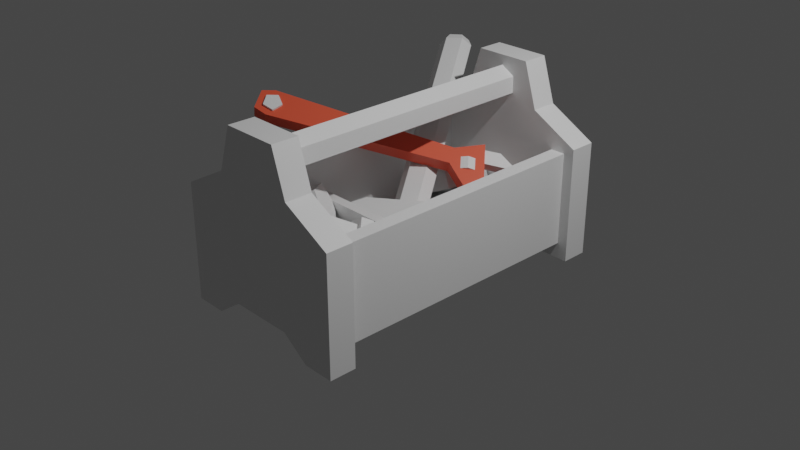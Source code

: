 # Source: tools_element.blend  (saved by Blender 2.92.15; exported with 4.5.12 LTS)
import bpy
from mathutils import Matrix  # noqa: F401  (used for matrix-valued properties, if any)

bpy.ops.wm.read_factory_settings(use_empty=True)
scene = bpy.context.scene
scene.name = 'Scene'

# ---- collections
col_collection = bpy.data.collections.new('Collection'); scene.collection.children.link(col_collection)

# ---- materials (node trees are filled in below, after node groups)
mat_box_wood = bpy.data.materials.new('box_wood')
mat_box_wood.use_transparent_shadow = False
mat_wrench = bpy.data.materials.new('wrench')
mat_wrench.use_transparent_shadow = False
mat_hammer_metal = bpy.data.materials.new('hammer_metal')
mat_hammer_metal.use_transparent_shadow = False
mat_screws = bpy.data.materials.new('screws')
mat_screws.use_transparent_shadow = False
mat_hammer_wood = bpy.data.materials.new('Hammer_wood')
mat_hammer_wood.use_transparent_shadow = False

# ---- material node trees
mat_box_wood.use_nodes = True; mat_box_wood.node_tree.nodes.clear()
_N = mat_box_wood.node_tree.nodes; _L = mat_box_wood.node_tree.links
n0 = _N.new('ShaderNodeBsdfPrincipled'); n0.name = 'Principled BSDF'; n0.location = (10, 300)
n0.distribution = 'GGX'
n0.subsurface_method = 'BURLEY'
n0.inputs[3].default_value = 1.45
n0.inputs[27].default_value = (0.0, 0.0, 0.0, 1.0)
n0.inputs[28].default_value = 1.0
n1 = _N.new('ShaderNodeOutputMaterial'); n1.name = 'Material Output'; n1.location = (300, 300)
_L.new(n0.outputs[0], n1.inputs[0])
n1.is_active_output = True
mat_wrench.use_nodes = True; mat_wrench.node_tree.nodes.clear()
_N = mat_wrench.node_tree.nodes; _L = mat_wrench.node_tree.links
n0 = _N.new('ShaderNodeBsdfPrincipled'); n0.name = 'Principled BSDF'; n0.location = (10, 300)
n0.distribution = 'GGX'
n0.subsurface_method = 'BURLEY'
n0.inputs[0].default_value = (0.8, 0.09237, 0.04175, 1.0)
n0.inputs[3].default_value = 1.45
n0.inputs[27].default_value = (0.0, 0.0, 0.0, 1.0)
n0.inputs[28].default_value = 1.0
n1 = _N.new('ShaderNodeOutputMaterial'); n1.name = 'Material Output'; n1.location = (300, 300)
_L.new(n0.outputs[0], n1.inputs[0])
n1.is_active_output = True
mat_hammer_metal.use_nodes = True; mat_hammer_metal.node_tree.nodes.clear()
_N = mat_hammer_metal.node_tree.nodes; _L = mat_hammer_metal.node_tree.links
n0 = _N.new('ShaderNodeBsdfPrincipled'); n0.name = 'Principled BSDF'; n0.location = (10, 300)
n0.distribution = 'GGX'
n0.subsurface_method = 'BURLEY'
n0.inputs[3].default_value = 1.45
n0.inputs[27].default_value = (0.0, 0.0, 0.0, 1.0)
n0.inputs[28].default_value = 1.0
n1 = _N.new('ShaderNodeOutputMaterial'); n1.name = 'Material Output'; n1.location = (300, 300)
_L.new(n0.outputs[0], n1.inputs[0])
n1.is_active_output = True
mat_screws.use_nodes = True; mat_screws.node_tree.nodes.clear()
_N = mat_screws.node_tree.nodes; _L = mat_screws.node_tree.links
n0 = _N.new('ShaderNodeBsdfPrincipled'); n0.name = 'Principled BSDF'; n0.location = (10, 300)
n0.distribution = 'GGX'
n0.subsurface_method = 'BURLEY'
n0.inputs[3].default_value = 1.45
n0.inputs[27].default_value = (0.0, 0.0, 0.0, 1.0)
n0.inputs[28].default_value = 1.0
n1 = _N.new('ShaderNodeOutputMaterial'); n1.name = 'Material Output'; n1.location = (300, 300)
_L.new(n0.outputs[0], n1.inputs[0])
n1.is_active_output = True
mat_hammer_wood.use_nodes = True; mat_hammer_wood.node_tree.nodes.clear()
_N = mat_hammer_wood.node_tree.nodes; _L = mat_hammer_wood.node_tree.links
n0 = _N.new('ShaderNodeBsdfPrincipled'); n0.name = 'Principled BSDF'; n0.location = (10, 300)
n0.distribution = 'GGX'
n0.subsurface_method = 'BURLEY'
n0.inputs[3].default_value = 1.45
n0.inputs[27].default_value = (0.0, 0.0, 0.0, 1.0)
n0.inputs[28].default_value = 1.0
n1 = _N.new('ShaderNodeOutputMaterial'); n1.name = 'Material Output'; n1.location = (300, 300)
_L.new(n0.outputs[0], n1.inputs[0])
n1.is_active_output = True

# ---- world
world_world = bpy.data.worlds.new('World'); scene.world = world_world
world_world.use_nodes = True; world_world.node_tree.nodes.clear()
_N = world_world.node_tree.nodes; _L = world_world.node_tree.links
n0 = _N.new('ShaderNodeOutputWorld'); n0.name = 'World Output'; n0.location = (300, 300)
n1 = _N.new('ShaderNodeBackground'); n1.name = 'Background'; n1.location = (10, 300)
n1.inputs[0].default_value = (0.05088, 0.05088, 0.05088, 1.0)
_L.new(n1.outputs[0], n0.inputs[0])
n0.is_active_output = True
world_world.color = (0.05088, 0.05088, 0.05088)
world_world.use_sun_shadow = False
world_world.sun_shadow_jitter_overblur = 0.0

# ---- cameras
cam_camera = bpy.data.cameras.new('Camera')
cam_camera.clip_end = 100.0
cam_camera.ortho_scale = 7.314

# ---- lights
light_light = bpy.data.lights.new('Light', 'POINT')
light_light.transmission_factor = 0.0
light_light.energy = 1000.0
light_light.shadow_soft_size = 0.1
light_light.shadow_maximum_resolution = 0.006
light_light.use_absolute_resolution = True

# ---- meshes
me_cube_002 = bpy.data.meshes.new('Cube.002')
me_cube_002.from_pydata([(-1.0, -1.0, -1.946), (-1.0, -1.0, 1.0), (-1.0, 1.0, -1.946), (-1.0, 1.0, 1.0), (1.0, -1.0, -1.946), (1.0, -1.0, 1.0), (1.0, 1.0, -1.946), (1.0, 1.0, 1.0), (0.8131, 1.0, -1.946), (-0.8131, 1.0, -1.946), (-0.8131, 1.0, 1.0), (0.8131, 1.0, 1.0), (-0.8131, -1.0, -1.946), (0.8131, -1.0, -1.946), (0.8131, -1.0, 1.0), (-0.8131, -1.0, 1.0), (-1.0, -1.0, 10.74), (-1.0, 1.0, 10.74), (0.8131, 1.0, 10.74), (1.0, 1.0, 10.74), (1.0, -1.0, 10.74), (-0.8131, -1.0, 10.74), (-0.8131, 1.0, 10.74), (0.8131, -1.0, 10.74), (0.8131, 1.0, -0.07536), (-0.8131, 1.0, -0.07536), (-0.8131, -1.0, -0.07536), (0.8131, -1.0, -0.07536), (-0.9182, -0.3865, 0.2936), (-0.9182, -0.3865, 7.331), (-0.9182, -0.3156, 0.2936), (-0.9182, -0.3156, 7.331), (0.9182, -0.3865, 0.2936), (0.9182, -0.3865, 7.331), (0.9182, -0.3156, 0.2936), (0.9182, -0.3156, 7.331), (-1.133, -1.157, -1.467), (-1.133, -1.157, 11.67), (-0.5292, -1.157, 15.22), (-0.3535, -1.157, 21.23), (-1.133, -1.157, -4.11), (-0.7408, -1.157, -4.11), (-0.403, -1.157, -1.467), (1.133, -1.157, -1.467), (1.133, -1.157, 11.67), (0.5292, -1.157, 15.22), (0.3535, -1.157, 21.23), (1.133, -1.157, -4.11), (0.0, -1.157, -1.467), (0.7408, -1.157, -4.11), (0.403, -1.157, -1.467), (0.0, -1.157, 11.67), (0.0, -1.157, 15.22), (0.0, -1.157, 21.23), (-1.133, -0.9662, -1.467), (-1.133, -0.9662, 11.67), (-0.5292, -0.9662, 15.22), (-0.3535, -0.9662, 21.23), (-1.133, -0.9662, -4.11), (-0.7408, -0.9662, -4.11), (-0.403, -0.9662, -1.467), (1.133, -0.9662, -1.467), (1.133, -0.9662, 11.67), (0.5292, -0.9662, 15.22), (0.3535, -0.9662, 21.23), (1.133, -0.9662, -4.11), (-1.252e-16, -0.9662, -1.467), (0.7408, -0.9662, -4.11), (0.403, -0.9662, -1.467), (-1.252e-16, -0.9662, 11.67), (-1.252e-16, -0.9662, 15.22), (-1.252e-16, -0.9662, 21.23), (-1.133, 1.157, -1.467), (-1.133, 1.157, 11.67), (-0.5292, 1.157, 15.22), (-0.3535, 1.157, 21.23), (-1.133, 1.157, -4.11), (-0.7408, 1.157, -4.11), (-0.403, 1.157, -1.467), (1.133, 1.157, -1.467), (1.133, 1.157, 11.67), (0.5292, 1.157, 15.22), (0.3535, 1.157, 21.23), (1.133, 1.157, -4.11), (0.0, 1.157, -1.467), (0.7408, 1.157, -4.11), (0.403, 1.157, -1.467), (0.0, 1.157, 11.67), (0.0, 1.157, 15.22), (0.0, 1.157, 21.23), (-1.133, 0.9662, -1.467), (-1.133, 0.9662, 11.67), (-0.5292, 0.9662, 15.22), (-0.3535, 0.9662, 21.23), (-1.133, 0.9662, -4.11), (-0.7408, 0.9662, -4.11), (-0.403, 0.9662, -1.467), (1.133, 0.9662, -1.467), (1.133, 0.9662, 11.67), (0.5292, 0.9662, 15.22), (0.3535, 0.9662, 21.23), (1.133, 0.9662, -4.11), (-1.252e-16, 0.9662, -1.467), (0.7408, 0.9662, -4.11), (0.403, 0.9662, -1.467), (-1.252e-16, 0.9662, 11.67), (-1.252e-16, 0.9662, 15.22), (-1.252e-16, 0.9662, 21.23), (0.0, 1.029, 19.88), (0.0, -1.029, 19.88), (0.1767, 1.029, 18.76), (0.1767, -1.029, 18.76), (0.1767, 1.029, 16.53), (0.1767, -1.029, 16.53), (-1.784e-08, 1.029, 15.42), (-1.784e-08, -1.029, 15.42), (-0.1767, 1.029, 16.53), (-0.1767, -1.029, 16.53), (-0.1767, 1.029, 18.76), (-0.1767, -1.029, 18.76), (0.07942, 0.453, 10.03), (0.1713, 0.3936, 9.085), (0.3171, 0.5962, 9.544), (0.409, 0.5369, 8.603), (0.2251, 0.5148, 10.32), (0.317, 0.4554, 9.38), (-1.725, -0.4026, 15.6), (-1.834, -0.2876, 17.01), (-1.58, -0.3754, 14.91), (-1.735, -0.2117, 16.92), (0.1255, 0.3917, 9.736), (0.03126, 0.4912, 10.95), (0.5822, 0.3374, 6.643), (0.8057, 0.432, 5.926), (0.9199, 0.6473, 6.658), (0.5375, 0.4768, 7.827), (0.2238, 0.678, 11.03), (-1.805, -0.3737, 14.02), (-1.913, -0.2587, 15.43), (-1.66, -0.3465, 13.33), (-1.815, -0.1828, 15.33), (0.04615, 0.4206, 8.153), (-0.04807, 0.5201, 9.372), (0.5029, 0.3663, 5.06), (0.7263, 0.4609, 4.344), (0.8406, 0.6762, 5.075), (0.4581, 0.5057, 6.245), (0.1445, 0.7069, 9.447), (0.2309, 0.6508, 10.44), (0.3891, 0.73, 10.03), (0.6564, 0.734, 8.478), (0.2887, 0.5572, 9.482), (0.1787, 0.6701, 9.391), (0.3369, 0.7493, 8.977), (0.6042, 0.7533, 7.425), (0.2365, 0.5766, 8.429), (-1.84, -0.2529, 14.52), (-1.73, -0.2929, 16.71), (-1.755, -0.1886, 14.43), (-1.645, -0.2286, 16.62), (-1.642, -0.2096, 13.62), (-1.532, -0.2496, 15.81), (-1.656, -0.2869, 13.2), (-1.547, -0.3268, 15.39), (-1.779, -0.3137, 13.75), (-1.669, -0.3536, 15.94), (-0.5882, -0.7864, 4.733), (-0.2427, -0.6165, 7.079), (-0.7114, -0.771, 6.499), (-0.3659, -0.6011, 8.845), (-0.8287, -0.6765, 6.101), (-0.4832, -0.5067, 8.447), (-0.7781, -0.6335, 4.09), (-0.4326, -0.4637, 6.436), (-0.6294, -0.7014, 3.244), (-0.2839, -0.5316, 5.59), (-0.3682, -0.6328, 9.712), (-0.1768, -0.6568, 6.968), (-0.5506, -0.486, 9.095), (-0.4719, -0.4192, 5.969), (-0.2409, -0.5248, 4.654), (-0.2668, -0.5829, 10.4), (-0.07533, -0.6069, 7.656), (-0.4492, -0.4361, 9.783), (-0.3705, -0.3694, 6.658), (-0.1394, -0.4749, 5.343), (0.117, -0.6443, 4.637), (0.5539, -0.7523, 6.411), (0.2103, -0.6024, 2.808), (0.6472, -0.7105, 4.582), (0.2021, -0.6857, 1.224), (0.639, -0.7938, 2.998), (0.1037, -0.7791, 2.073), (0.5406, -0.8871, 3.847), (0.05108, -0.7535, 4.183), (0.488, -0.8615, 5.956), (0.6879, -0.6603, 4.484), (0.5429, -0.7253, 7.326), (0.6751, -0.7897, 2.021), (0.5222, -0.9348, 3.342), (0.4404, -0.895, 6.62), (0.8162, -0.692, 5.004), (0.6711, -0.7571, 7.847), (0.8034, -0.8215, 2.542), (0.6504, -0.9665, 3.863), (0.5687, -0.9267, 7.141), (-0.2195, -0.5239, 4.637), (-0.2341, -0.7977, 6.411), (-0.1177, -0.5587, 2.808), (-0.1323, -0.8324, 4.582), (-0.2553, -0.5847, 1.224), (-0.2698, -0.8585, 2.998), (-0.4421, -0.5661, 2.073), (-0.4567, -0.8399, 3.847), (-0.42, -0.5286, 4.183), (-0.4345, -0.8023, 5.956), (-0.0363, -0.8359, 4.484), (-0.1945, -0.7819, 7.326), (-0.2501, -0.8764, 2.021), (-0.5404, -0.8475, 3.342), (-0.5061, -0.7891, 6.62), (-0.04057, -0.9162, 5.004), (-0.1988, -0.8623, 7.847), (-0.2544, -0.9568, 2.542), (-0.5447, -0.9279, 3.863), (-0.5103, -0.8695, 7.141), (-0.1326, -0.7488, 6.414), (0.098, -0.5228, 4.087), (0.04407, -0.8086, 6.414), (0.2746, -0.5826, 4.087), (0.1405, -0.786, 8.344), (0.371, -0.56, 6.016), (0.02339, -0.7123, 9.536), (0.254, -0.4863, 7.209), (-0.1454, -0.6893, 8.343), (0.08522, -0.4633, 6.016), (0.3068, -0.6156, 3.313), (0.03228, -0.5227, 3.313), (0.4566, -0.5806, 6.312), (0.2747, -0.466, 8.165), (0.01242, -0.4302, 6.311), (0.3745, -0.5493, 2.63), (0.09997, -0.4563, 2.63), (0.5243, -0.5142, 5.629), (0.3424, -0.3996, 7.482), (0.08011, -0.3639, 5.628), (0.7476, 0.6203, 1.363), (0.4997, 0.394, 4.385), (0.5314, 0.8571, 1.363), (0.0356, 0.4046, 4.385), (0.06726, 0.8677, 1.363), (-0.1806, 0.6414, 4.385), (-0.1806, 0.6414, 1.363), (0.06726, 0.8677, 4.385), (0.4997, 0.394, 1.363), (0.5314, 0.8571, 4.385), (0.0356, 0.4046, 1.363), (0.7476, 0.6203, 4.385), (0.1671, 0.5247, 4.385), (0.385, 0.5197, 4.385), (0.06567, 0.6358, 4.385), (0.182, 0.742, 4.385), (0.3998, 0.737, 4.385), (0.5013, 0.6259, 4.385), (0.1671, 0.5247, 1.363), (0.385, 0.5197, 1.363), (0.06567, 0.6358, 1.363), (0.182, 0.742, 1.363), (0.3998, 0.737, 1.363), (0.5013, 0.6259, 1.363), (0.1471, 0.7284, 5.315), (-0.1463, 0.5009, 7.763), (-0.09643, 0.9325, 3.393), (-0.5599, 0.4563, 5.613), (-0.51, 0.8879, 1.243), (-0.8034, 0.6604, 3.691), (-0.6802, 0.6393, 1.016), (-0.6333, 0.9091, 3.918), (-0.02306, 0.4797, 5.088), (-0.2197, 0.9537, 6.068), (-0.4367, 0.4352, 2.938), (0.02383, 0.7496, 7.99), (-0.4696, 0.5883, 5.734), (-0.2755, 0.6092, 6.743), (-0.5839, 0.6841, 4.832), (-0.5041, 0.8008, 4.938), (-0.3099, 0.8217, 5.947), (-0.1957, 0.7259, 6.85), (-0.3464, 0.5671, 3.059), (-0.1523, 0.5881, 4.068), (-0.4607, 0.6629, 2.157), (-0.3808, 0.7796, 2.264), (-0.1867, 0.8006, 3.272), (-0.07244, 0.7048, 4.175), (-1.099, 1.329, 18.28), (0.4381, -0.06943, 2.543), (-1.211, 1.327, 17.04), (0.3265, -0.07128, 1.3), (-1.388, 1.266, 16.92), (0.1492, -0.1322, 1.18), (-1.454, 1.207, 18.04), (0.08348, -0.1913, 2.303), (-1.342, 1.209, 19.28), (0.1951, -0.1895, 3.546), (-1.165, 1.27, 19.4), (0.3724, -0.1285, 3.666), (-1.185, 1.355, 18.71), (-1.27, 1.354, 17.75), (-1.407, 1.307, 17.66), (-1.457, 1.261, 18.52), (-1.372, 1.263, 19.48), (-1.235, 1.31, 19.57), (-0.22, -0.1944, 0.5809), (-0.1459, -0.2868, 4.401), (-0.4073, -0.02401, 2.498), (-0.3333, -0.1164, 6.319), (0.6, 0.08744, 1.136), (0.674, -0.004949, 4.956), (0.4127, 0.2578, 3.054), (0.4867, 0.1654, 6.874), (0.4666, 0.1793, 7.893), (0.3663, 0.3045, 2.716), (0.6201, 0.07359, 0.1173), (0.7204, -0.05161, 5.294), (0.6019, 0.2258, 7.984), (0.5015, 0.351, 2.808), (0.7554, 0.1201, 0.209), (0.8557, -0.005111, 5.386), (-0.4073, -0.02401, 2.498), (-0.22, -0.1944, 0.5809), (-0.1459, -0.2868, 4.401), (-0.3333, -0.1164, 6.319), (-0.5969, -0.1874, 1.515), (-0.5663, -0.2152, 1.201), (-0.4923, -0.3076, 5.022), (-0.5229, -0.2798, 5.335)], [], [(0, 1, 3, 2), (8, 11, 7, 6), (6, 7, 5, 4), (12, 15, 1, 0), (8, 6, 4, 13), (14, 5, 20, 23), (11, 14, 23, 18), (11, 10, 15, 14), (2, 9, 12, 0), (8, 13, 27, 24), (4, 5, 14, 13), (2, 3, 10, 9), (22, 17, 16, 21), (19, 18, 23, 20), (7, 11, 18, 19), (10, 3, 17, 22), (15, 10, 22, 21), (5, 7, 19, 20), (3, 1, 16, 17), (1, 15, 21, 16), (25, 24, 27, 26), (12, 9, 25, 26), (28, 29, 31, 30), (30, 31, 35, 34), (34, 35, 33, 32), (32, 33, 29, 28), (30, 34, 32, 28), (35, 31, 29, 33), (42, 36, 41), (38, 52, 39), (42, 48, 51, 37), (52, 38, 51), (40, 41, 36), (42, 37, 36), (37, 51, 38), (52, 53, 39), (50, 49, 43), (45, 46, 52), (50, 44, 51, 48), (52, 51, 45), (47, 43, 49), (50, 43, 44), (44, 45, 51), (52, 46, 53), (60, 59, 54), (56, 57, 70), (60, 55, 69, 66), (70, 69, 56), (58, 54, 59), (60, 54, 55), (55, 56, 69), (70, 57, 71), (68, 61, 67), (63, 70, 64), (68, 66, 69, 62), (70, 63, 69), (65, 67, 61), (68, 62, 61), (62, 69, 63), (70, 71, 64), (38, 56, 55, 37), (50, 68, 67, 49), (37, 55, 54, 36), (42, 60, 66, 48), (53, 46, 64, 71), (49, 67, 65, 47), (38, 39, 57, 56), (44, 62, 63, 45), (36, 54, 58, 40), (43, 61, 62, 44), (41, 59, 60, 42), (48, 66, 68, 50), (46, 45, 63, 64), (39, 53, 71, 57), (40, 58, 59, 41), (47, 65, 61, 43), (78, 77, 72), (74, 75, 88), (78, 73, 87, 84), (88, 87, 74), (76, 72, 77), (78, 72, 73), (73, 74, 87), (88, 75, 89), (86, 79, 85), (81, 88, 82), (86, 84, 87, 80), (88, 81, 87), (83, 85, 79), (86, 80, 79), (80, 87, 81), (88, 89, 82), (96, 90, 95), (92, 106, 93), (96, 102, 105, 91), (106, 92, 105), (94, 95, 90), (96, 91, 90), (91, 105, 92), (106, 107, 93), (104, 103, 97), (99, 100, 106), (104, 98, 105, 102), (106, 105, 99), (101, 97, 103), (104, 97, 98), (98, 99, 105), (106, 100, 107), (74, 73, 91, 92), (86, 85, 103, 104), (73, 72, 90, 91), (78, 84, 102, 96), (89, 107, 100, 82), (85, 83, 101, 103), (74, 92, 93, 75), (80, 81, 99, 98), (72, 76, 94, 90), (79, 80, 98, 97), (77, 78, 96, 95), (84, 86, 104, 102), (82, 100, 99, 81), (75, 93, 107, 89), (76, 77, 95, 94), (83, 79, 97, 101), (108, 109, 111, 110), (110, 111, 113, 112), (112, 113, 115, 114), (114, 115, 117, 116), (111, 109, 119, 117, 115, 113), (116, 117, 119, 118), (118, 119, 109, 108), (108, 110, 112, 114, 116, 118), (124, 125, 123, 122), (120, 121, 125, 124), (124, 122, 120), (125, 121, 123), (129, 127, 126, 128), (129, 128, 130, 131), (130, 136, 131), (136, 130, 135), (130, 132, 135), (133, 135, 132), (134, 135, 133), (140, 139, 137, 138), (140, 142, 141, 139), (141, 142, 147), (147, 146, 141), (141, 146, 143), (144, 143, 146), (145, 144, 146), (132, 143, 144, 133), (128, 139, 141, 130), (136, 147, 142, 131), (133, 144, 145, 134), (131, 142, 140, 129), (126, 137, 139, 128), (134, 145, 146, 135), (127, 138, 137, 126), (130, 141, 143, 132), (135, 146, 147, 136), (129, 140, 138, 127), (149, 148, 151, 150), (153, 154, 155, 152), (150, 151, 155, 154), (148, 149, 153, 152), (151, 148, 152, 155), (149, 150, 154, 153), (156, 157, 159, 158), (158, 159, 161, 160), (160, 161, 163, 162), (159, 157, 165, 163, 161), (162, 163, 165, 164), (164, 165, 157, 156), (156, 158, 160, 162, 164), (166, 167, 169, 168), (168, 169, 171, 170), (170, 171, 173, 172), (169, 167, 177, 176), (172, 173, 175, 174), (174, 175, 167, 166), (166, 168, 170, 172, 174), (177, 180, 185, 182), (173, 171, 178, 179), (175, 173, 179, 180), (171, 169, 176, 178), (167, 175, 180, 177), (181, 182, 185, 184, 183), (179, 178, 183, 184), (176, 177, 182, 181), (180, 179, 184, 185), (178, 176, 181, 183), (186, 187, 189, 188), (188, 189, 191, 190), (190, 191, 193, 192), (189, 187, 197, 196), (192, 193, 195, 194), (194, 195, 187, 186), (186, 188, 190, 192, 194), (197, 200, 205, 202), (193, 191, 198, 199), (195, 193, 199, 200), (191, 189, 196, 198), (187, 195, 200, 197), (201, 202, 205, 204, 203), (199, 198, 203, 204), (196, 197, 202, 201), (200, 199, 204, 205), (198, 196, 201, 203), (206, 207, 209, 208), (208, 209, 211, 210), (210, 211, 213, 212), (209, 207, 217, 216), (212, 213, 215, 214), (214, 215, 207, 206), (206, 208, 210, 212, 214), (217, 220, 225, 222), (213, 211, 218, 219), (215, 213, 219, 220), (211, 209, 216, 218), (207, 215, 220, 217), (221, 222, 225, 224, 223), (219, 218, 223, 224), (216, 217, 222, 221), (220, 219, 224, 225), (218, 216, 221, 223), (226, 227, 229, 228), (228, 229, 231, 230), (230, 231, 233, 232), (229, 227, 237, 236), (232, 233, 235, 234), (234, 235, 227, 226), (226, 228, 230, 232, 234), (237, 240, 245, 242), (233, 231, 238, 239), (235, 233, 239, 240), (231, 229, 236, 238), (227, 235, 240, 237), (241, 242, 245, 244, 243), (239, 238, 243, 244), (236, 237, 242, 241), (240, 239, 244, 245), (238, 236, 241, 243), (262, 268, 269, 263), (253, 250, 252, 251), (256, 264, 265, 254), (246, 269, 268, 248), (253, 251, 260, 261), (252, 266, 264, 256), (248, 268, 267, 250), (254, 265, 269, 246), (250, 267, 266, 252), (247, 257, 263, 259), (255, 253, 261, 262), (251, 249, 258, 260), (257, 255, 262, 263), (249, 247, 259, 258), (251, 252, 256, 249), (258, 264, 266, 260), (263, 269, 265, 259), (260, 266, 267, 261), (247, 254, 246, 257), (257, 246, 248, 255), (261, 267, 268, 262), (255, 248, 250, 253), (249, 256, 254, 247), (259, 265, 264, 258), (286, 292, 293, 287), (277, 274, 276, 275), (280, 288, 289, 278), (270, 293, 292, 272), (277, 275, 284, 285), (276, 290, 288, 280), (272, 292, 291, 274), (278, 289, 293, 270), (274, 291, 290, 276), (271, 281, 287, 283), (279, 277, 285, 286), (275, 273, 282, 284), (281, 279, 286, 287), (273, 271, 283, 282), (275, 276, 280, 273), (282, 288, 290, 284), (287, 293, 289, 283), (284, 290, 291, 285), (271, 278, 270, 281), (281, 270, 272, 279), (285, 291, 292, 286), (279, 272, 274, 277), (273, 280, 278, 271), (283, 289, 288, 282), (294, 295, 297, 296), (296, 297, 299, 298), (298, 299, 301, 300), (300, 301, 303, 302), (297, 295, 305, 303, 301, 299), (302, 303, 305, 304), (304, 305, 295, 294), (298, 300, 309, 308), (306, 307, 308, 309, 310, 311), (304, 294, 306, 311), (300, 302, 310, 309), (296, 298, 308, 307), (302, 304, 311, 310), (294, 296, 307, 306), (312, 313, 330, 329), (314, 315, 319, 318), (316, 318, 321, 322), (316, 317, 313, 312), (314, 318, 316, 312), (319, 315, 313, 317), (320, 323, 327, 324), (319, 317, 323, 320), (318, 319, 320, 321), (317, 316, 322, 323), (325, 324, 327, 326), (321, 320, 324, 325), (323, 322, 326, 327), (322, 321, 325, 326), (330, 331, 335, 334), (313, 315, 331, 330), (314, 312, 329, 328), (315, 314, 328, 331), (333, 334, 335, 332), (328, 329, 333, 332), (331, 328, 332, 335), (329, 330, 334, 333)])
me_cube_002.polygons.foreach_set('material_index', [0, 0, 0, 0, 0, 0, 0, 0, 0, 0, 0, 0, 0, 0, 0, 0, 0, 0, 0, 0, 0, 0, 0, 0, 0, 0, 0, 0, 0, 0, 0, 0, 0, 0, 0, 0, 0, 0, 0, 0, 0, 0, 0, 0, 0, 0, 0, 0, 0, 0, 0, 0, 0, 0, 0, 0, 0, 0, 0, 0, 0, 0, 0, 0, 0, 0, 0, 0, 0, 0, 0, 0, 0, 0, 0, 0, 0, 0, 0, 0, 0, 0, 0, 0, 0, 0, 0, 0, 0, 0, 0, 0, 0, 0, 0, 0, 0, 0, 0, 0, 0, 0, 0, 0, 0, 0, 0, 0, 0, 0, 0, 0, 0, 0, 0, 0, 0, 0, 0, 0, 0, 0, 0, 0, 0, 0, 0, 0, 0, 0, 0, 0, 2, 2, 2, 2, 1, 1, 1, 1, 1, 1, 1, 1, 1, 1, 1, 1, 1, 1, 1, 1, 1, 1, 1, 1, 1, 1, 1, 1, 1, 2, 2, 2, 2, 2, 2, 2, 2, 2, 2, 2, 2, 2, 3, 3, 3, 3, 3, 3, 3, 3, 3, 3, 3, 3, 3, 3, 3, 3, 3, 3, 3, 3, 3, 3, 3, 3, 3, 3, 3, 3, 3, 3, 3, 3, 3, 3, 3, 3, 3, 3, 3, 3, 3, 3, 3, 3, 3, 3, 3, 3, 3, 3, 3, 3, 3, 3, 3, 3, 3, 3, 3, 3, 3, 3, 3, 3, 3, 3, 3, 3, 3, 3, 3, 3, 3, 3, 3, 3, 3, 3, 3, 3, 3, 3, 3, 3, 3, 3, 3, 3, 3, 3, 3, 3, 3, 3, 3, 3, 3, 3, 3, 3, 3, 3, 3, 3, 3, 3, 3, 3, 3, 3, 3, 3, 3, 3, 3, 3, 4, 4, 4, 4, 4, 4, 4, 4, 4, 4, 4, 4, 4, 4, 2, 2, 2, 2, 2, 2, 2, 2, 2, 2, 2, 2, 2, 2, 2, 2, 2, 2, 2, 2, 2, 2])
_uv = me_cube_002.uv_layers.new(name='UVMap')
_uv.uv.foreach_set('vector', [0.375, 0.0, 0.625, 0.0, 0.625, 0.25, 0.375, 0.25, 0.375, 0.4167, 0.625, 0.4167, 0.625, 0.5, 0.375, 0.5, 0.375, 0.5, 0.625, 0.5, 0.625, 0.75, 0.375, 0.75, 0.375, 0.9167, 0.625, 0.9167, 0.625, 1.0, 0.375, 1.0, 0.2917, 0.5, 0.375, 0.5, 0.375, 0.75, 0.2917, 0.75, 0.625, 0.8333, 0.625, 0.75, 0.625, 0.75, 0.625, 0.8333, 0.7083, 0.5, 0.7083, 0.75, 0.7083, 0.75, 0.7083, 0.5, 0.7083, 0.5, 0.7917, 0.5, 0.7917, 0.75, 0.7083, 0.75, 0.125, 0.5, 0.2083, 0.5, 0.2083, 0.75, 0.125, 0.75, 0.2917, 0.5, 0.2917, 0.75, 0.2917, 0.75, 0.2917, 0.5, 0.375, 0.75, 0.625, 0.75, 0.625, 0.8333, 0.375, 0.8333, 0.375, 0.25, 0.625, 0.25, 0.625, 0.3333, 0.375, 0.3333, 0.7917, 0.5, 0.875, 0.5, 0.875, 0.75, 0.7917, 0.75, 0.625, 0.5, 0.7083, 0.5, 0.7083, 0.75, 0.625, 0.75, 0.625, 0.5, 0.625, 0.4167, 0.625, 0.4167, 0.625, 0.5, 0.625, 0.3333, 0.625, 0.25, 0.625, 0.25, 0.625, 0.3333, 0.7917, 0.75, 0.7917, 0.5, 0.7917, 0.5, 0.7917, 0.75, 0.625, 0.75, 0.625, 0.5, 0.625, 0.5, 0.625, 0.75, 0.625, 0.25, 0.625, 0.0, 0.625, 0.0, 0.625, 0.25, 0.625, 1.0, 0.625, 0.9167, 0.625, 0.9167, 0.625, 1.0, 0.2083, 0.5, 0.2917, 0.5, 0.2917, 0.75, 0.2083, 0.75, 0.2083, 0.75, 0.2083, 0.5, 0.2083, 0.5, 0.2083, 0.75, 0.375, 0.0, 0.625, 0.0, 0.625, 0.25, 0.375, 0.25, 0.375, 0.25, 0.625, 0.25, 0.625, 0.5, 0.375, 0.5, 0.375, 0.5, 0.625, 0.5, 0.625, 0.75, 0.375, 0.75, 0.375, 0.75, 0.625, 0.75, 0.625, 1.0, 0.375, 1.0, 0.125, 0.5, 0.375, 0.5, 0.375, 0.75, 0.125, 0.75, 0.625, 0.5, 0.875, 0.5, 0.875, 0.75, 0.625, 0.75, 0.0, 0.0, 0.0, 0.0, 0.0, 0.0, 0.0, 0.0, 0.625, 0.875, 0.625, 1.0, 0.0, 0.0, 0.375, 0.875, 0.625, 0.875, 0.0, 0.0, 0.625, 0.875, 0.0, 0.0, 0.625, 0.875, 0.0, 0.0, 0.0, 0.0, 0.0, 0.0, 0.0, 0.0, 0.0, 0.0, 0.0, 0.0, 0.0, 0.0, 0.625, 0.875, 0.0, 0.0, 0.625, 0.875, 0.625, 0.875, 0.625, 1.0, 0.0, 0.0, 0.0, 0.0, 0.0, 0.0, 0.0, 0.0, 0.625, 1.0, 0.625, 0.875, 0.0, 0.0, 0.0, 0.0, 0.625, 0.875, 0.375, 0.875, 0.625, 0.875, 0.625, 0.875, 0.0, 0.0, 0.0, 0.0, 0.0, 0.0, 0.0, 0.0, 0.0, 0.0, 0.0, 0.0, 0.0, 0.0, 0.0, 0.0, 0.0, 0.0, 0.625, 0.875, 0.625, 0.875, 0.625, 1.0, 0.625, 0.875, 0.0, 0.0, 0.0, 0.0, 0.0, 0.0, 0.0, 0.0, 0.625, 1.0, 0.625, 0.875, 0.0, 0.0, 0.0, 0.0, 0.625, 0.875, 0.375, 0.875, 0.625, 0.875, 0.625, 0.875, 0.0, 0.0, 0.0, 0.0, 0.0, 0.0, 0.0, 0.0, 0.0, 0.0, 0.0, 0.0, 0.0, 0.0, 0.0, 0.0, 0.0, 0.0, 0.625, 0.875, 0.625, 0.875, 0.625, 1.0, 0.625, 0.875, 0.0, 0.0, 0.0, 0.0, 0.0, 0.0, 0.0, 0.0, 0.625, 0.875, 0.625, 1.0, 0.0, 0.0, 0.375, 0.875, 0.625, 0.875, 0.0, 0.0, 0.625, 0.875, 0.0, 0.0, 0.625, 0.875, 0.0, 0.0, 0.0, 0.0, 0.0, 0.0, 0.0, 0.0, 0.0, 0.0, 0.0, 0.0, 0.0, 0.0, 0.625, 0.875, 0.0, 0.0, 0.625, 0.875, 0.625, 0.875, 0.625, 1.0, 0.0, 0.0, 0.0, 0.0, 0.0, 0.0, 0.0, 0.0, 0.0, 0.0, 0.0, 0.0, 0.0, 0.0, 0.0, 0.0, 0.0, 0.0, 0.0, 0.0, 0.0, 0.0, 0.0, 0.0, 0.0, 0.0, 0.0, 0.0, 0.375, 0.875, 0.375, 0.875, 0.625, 0.875, 0.625, 1.0, 0.625, 1.0, 0.625, 0.875, 0.0, 0.0, 0.0, 0.0, 0.0, 0.0, 0.0, 0.0, 0.0, 0.0, 0.625, 1.0, 0.625, 1.0, 0.0, 0.0, 0.0, 0.0, 0.0, 0.0, 0.0, 0.0, 0.0, 0.0, 0.0, 0.0, 0.0, 0.0, 0.0, 0.0, 0.0, 0.0, 0.0, 0.0, 0.0, 0.0, 0.0, 0.0, 0.0, 0.0, 0.0, 0.0, 0.0, 0.0, 0.0, 0.0, 0.0, 0.0, 0.375, 0.875, 0.375, 0.875, 0.0, 0.0, 0.0, 0.0, 0.625, 1.0, 0.0, 0.0, 0.0, 0.0, 0.625, 1.0, 0.625, 1.0, 0.625, 0.875, 0.625, 0.875, 0.625, 1.0, 0.0, 0.0, 0.0, 0.0, 0.0, 0.0, 0.0, 0.0, 0.0, 0.0, 0.0, 0.0, 0.0, 0.0, 0.0, 0.0, 0.0, 0.0, 0.0, 0.0, 0.0, 0.0, 0.0, 0.0, 0.625, 1.0, 0.625, 0.875, 0.0, 0.0, 0.0, 0.0, 0.625, 0.875, 0.375, 0.875, 0.625, 0.875, 0.625, 0.875, 0.0, 0.0, 0.0, 0.0, 0.0, 0.0, 0.0, 0.0, 0.0, 0.0, 0.0, 0.0, 0.0, 0.0, 0.0, 0.0, 0.0, 0.0, 0.625, 0.875, 0.625, 0.875, 0.625, 1.0, 0.625, 0.875, 0.0, 0.0, 0.0, 0.0, 0.0, 0.0, 0.0, 0.0, 0.625, 0.875, 0.625, 1.0, 0.0, 0.0, 0.375, 0.875, 0.625, 0.875, 0.0, 0.0, 0.625, 0.875, 0.0, 0.0, 0.625, 0.875, 0.0, 0.0, 0.0, 0.0, 0.0, 0.0, 0.0, 0.0, 0.0, 0.0, 0.0, 0.0, 0.0, 0.0, 0.625, 0.875, 0.0, 0.0, 0.625, 0.875, 0.625, 0.875, 0.625, 1.0, 0.0, 0.0, 0.0, 0.0, 0.0, 0.0, 0.0, 0.0, 0.625, 0.875, 0.625, 1.0, 0.0, 0.0, 0.375, 0.875, 0.625, 0.875, 0.0, 0.0, 0.625, 0.875, 0.0, 0.0, 0.625, 0.875, 0.0, 0.0, 0.0, 0.0, 0.0, 0.0, 0.0, 0.0, 0.0, 0.0, 0.0, 0.0, 0.0, 0.0, 0.625, 0.875, 0.0, 0.0, 0.625, 0.875, 0.625, 0.875, 0.625, 1.0, 0.0, 0.0, 0.0, 0.0, 0.0, 0.0, 0.0, 0.0, 0.625, 1.0, 0.625, 0.875, 0.0, 0.0, 0.0, 0.0, 0.625, 0.875, 0.375, 0.875, 0.625, 0.875, 0.625, 0.875, 0.0, 0.0, 0.0, 0.0, 0.0, 0.0, 0.0, 0.0, 0.0, 0.0, 0.0, 0.0, 0.0, 0.0, 0.0, 0.0, 0.0, 0.0, 0.625, 0.875, 0.625, 0.875, 0.625, 1.0, 0.625, 0.875, 0.0, 0.0, 0.0, 0.0, 0.0, 0.0, 0.0, 0.0, 0.0, 0.0, 0.0, 0.0, 0.0, 0.0, 0.0, 0.0, 0.0, 0.0, 0.0, 0.0, 0.0, 0.0, 0.0, 0.0, 0.0, 0.0, 0.375, 0.875, 0.375, 0.875, 0.0, 0.0, 0.625, 0.875, 0.625, 0.875, 0.625, 1.0, 0.625, 1.0, 0.0, 0.0, 0.0, 0.0, 0.0, 0.0, 0.0, 0.0, 0.0, 0.0, 0.0, 0.0, 0.625, 1.0, 0.625, 1.0, 0.0, 0.0, 0.0, 0.0, 0.0, 0.0, 0.0, 0.0, 0.0, 0.0, 0.0, 0.0, 0.0, 0.0, 0.0, 0.0, 0.0, 0.0, 0.0, 0.0, 0.0, 0.0, 0.0, 0.0, 0.0, 0.0, 0.0, 0.0, 0.0, 0.0, 0.0, 0.0, 0.375, 0.875, 0.0, 0.0, 0.0, 0.0, 0.375, 0.875, 0.625, 1.0, 0.625, 1.0, 0.0, 0.0, 0.0, 0.0, 0.625, 1.0, 0.625, 1.0, 0.625, 0.875, 0.625, 0.875, 0.0, 0.0, 0.0, 0.0, 0.0, 0.0, 0.0, 0.0, 0.0, 0.0, 0.0, 0.0, 0.0, 0.0, 0.0, 0.0, 1.0, 0.5, 1.0, 1.0, 0.8333, 1.0, 0.8333, 0.5, 0.8333, 0.5, 0.8333, 1.0, 0.6667, 1.0, 0.6667, 0.5, 0.6667, 0.5, 0.6667, 1.0, 0.5, 1.0, 0.5, 0.5, 0.5, 0.5, 0.5, 1.0, 0.3333, 1.0, 0.3333, 0.5, 0.4578, 0.37, 0.25, 0.49, 0.04215, 0.37, 0.04215, 0.13, 0.25, 0.01, 0.4578, 0.13, 0.3333, 0.5, 0.3333, 1.0, 0.1667, 1.0, 0.1667, 0.5, 0.1667, 0.5, 0.1667, 1.0, -8.941e-08, 1.0, -8.941e-08, 0.5, 0.75, 0.49, 0.9578, 0.37, 0.9578, 0.13, 0.75, 0.01, 0.5422, 0.13, 0.5422, 0.37, 0.0, 0.5, 1.0, 0.5, 1.0, 1.0, 0.0, 1.0, 0.0, 0.0, 1.0, 0.0, 1.0, 0.5, 0.0, 0.5, 0.0, 0.5, 0.0, 1.0, 0.0, 0.0, 1.0, 0.5, 1.0, 0.0, 1.0, 1.0, 0.625, 0.5, 0.875, 0.5, 0.875, 0.75, 0.625, 0.75, 0.625, 0.5, 0.625, 0.75, 0.625, 0.75, 0.625, 0.5, 0.625, 0.75, 0.0, 0.0, 0.625, 0.5, 0.0, 0.0, 0.625, 0.75, 0.0, 0.0, 0.625, 0.75, 0.0, 0.0, 0.0, 0.0, 0.0, 0.0, 0.0, 0.0, 0.0, 0.0, 0.0, 0.0, 0.0, 0.0, 0.0, 0.0, 0.625, 0.5, 0.625, 0.75, 0.875, 0.75, 0.875, 0.5, 0.625, 0.5, 0.625, 0.5, 0.625, 0.75, 0.625, 0.75, 0.625, 0.75, 0.625, 0.5, 0.0, 0.0, 0.0, 0.0, 0.0, 0.0, 0.625, 0.75, 0.625, 0.75, 0.0, 0.0, 0.0, 0.0, 0.0, 0.0, 0.0, 0.0, 0.0, 0.0, 0.0, 0.0, 0.0, 0.0, 0.0, 0.0, 0.0, 0.0, 0.0, 0.0, 0.0, 0.0, 0.0, 0.0, 0.625, 0.75, 0.625, 0.75, 0.625, 0.75, 0.625, 0.75, 0.0, 0.0, 0.0, 0.0, 0.625, 0.5, 0.625, 0.5, 0.0, 0.0, 0.0, 0.0, 0.0, 0.0, 0.0, 0.0, 0.625, 0.5, 0.625, 0.5, 0.625, 0.5, 0.625, 0.5, 0.875, 0.75, 0.875, 0.75, 0.625, 0.75, 0.625, 0.75, 0.0, 0.0, 0.0, 0.0, 0.0, 0.0, 0.0, 0.0, 0.875, 0.5, 0.875, 0.5, 0.875, 0.75, 0.875, 0.75, 0.625, 0.75, 0.625, 0.75, 0.0, 0.0, 0.0, 0.0, 0.0, 0.0, 0.0, 0.0, 0.0, 0.0, 0.0, 0.0, 0.625, 0.5, 0.625, 0.5, 0.875, 0.5, 0.875, 0.5, 0.0, 0.0, 0.0, 0.0, 0.0, 0.0, 0.0, 0.0, 0.0, 0.0, 0.0, 0.0, 0.0, 0.0, 0.0, 0.0, 0.0, 0.0, 0.0, 0.0, 0.0, 0.0, 0.0, 0.0, 0.0, 0.0, 0.0, 0.0, 0.0, 0.0, 0.0, 0.0, 0.0, 0.0, 0.0, 0.0, 0.0, 0.0, 0.0, 0.0, 0.0, 0.0, 0.0, 0.0, 0.0, 0.0, 0.0, 0.0, 1.0, 0.5, 1.0, 1.0, 0.8, 1.0, 0.8, 0.5, 0.8, 0.5, 0.8, 1.0, 0.6, 1.0, 0.6, 0.5, 0.6, 0.5, 0.6, 1.0, 0.4, 1.0, 0.4, 0.5, 0.4783, 0.3242, 0.25, 0.49, 0.02175, 0.3242, 0.1089, 0.05584, 0.3911, 0.05584, 0.4, 0.5, 0.4, 1.0, 0.2, 1.0, 0.2, 0.5, 0.2, 0.5, 0.2, 1.0, 2.98e-08, 1.0, 2.98e-08, 0.5, 0.75, 0.49, 0.9783, 0.3242, 0.8911, 0.05584, 0.6089, 0.05584, 0.5217, 0.3242, 1.0, 0.5, 1.0, 1.0, 0.8, 1.0, 0.8, 0.5, 0.8, 0.5, 0.8, 1.0, 0.6, 1.0, 0.6, 0.5, 0.6, 0.5, 0.6, 1.0, 0.4, 1.0, 0.4, 0.5, 0.8, 1.0, 1.0, 1.0, 1.0, 1.0, 0.8, 1.0, 0.4, 0.5, 0.4, 1.0, 0.2, 1.0, 0.2, 0.5, 0.2, 0.5, 0.2, 1.0, 2.98e-08, 1.0, 2.98e-08, 0.5, 0.75, 0.49, 0.9783, 0.3242, 0.8911, 0.05584, 0.6089, 0.05584, 0.5217, 0.3242, 2.98e-08, 1.0, 0.2, 1.0, 0.2, 1.0, 2.98e-08, 1.0, 0.4, 1.0, 0.6, 1.0, 0.6, 1.0, 0.4, 1.0, 0.2, 1.0, 0.4, 1.0, 0.4, 1.0, 0.2, 1.0, 0.6, 1.0, 0.8, 1.0, 0.8, 1.0, 0.6, 1.0, 2.98e-08, 1.0, 0.2, 1.0, 0.2, 1.0, 2.98e-08, 1.0, 0.4783, 0.3242, 0.25, 0.49, 0.02175, 0.3242, 0.1089, 0.05584, 0.3911, 0.05584, 0.4, 1.0, 0.6, 1.0, 0.6, 1.0, 0.4, 1.0, 0.8, 1.0, 1.0, 1.0, 1.0, 1.0, 0.8, 1.0, 0.2, 1.0, 0.4, 1.0, 0.4, 1.0, 0.2, 1.0, 0.6, 1.0, 0.8, 1.0, 0.8, 1.0, 0.6, 1.0, 1.0, 0.5, 1.0, 1.0, 0.8, 1.0, 0.8, 0.5, 0.8, 0.5, 0.8, 1.0, 0.6, 1.0, 0.6, 0.5, 0.6, 0.5, 0.6, 1.0, 0.4, 1.0, 0.4, 0.5, 0.8, 1.0, 1.0, 1.0, 1.0, 1.0, 0.8, 1.0, 0.4, 0.5, 0.4, 1.0, 0.2, 1.0, 0.2, 0.5, 0.2, 0.5, 0.2, 1.0, 2.98e-08, 1.0, 2.98e-08, 0.5, 0.75, 0.49, 0.9783, 0.3242, 0.8911, 0.05584, 0.6089, 0.05584, 0.5217, 0.3242, 2.98e-08, 1.0, 0.2, 1.0, 0.2, 1.0, 2.98e-08, 1.0, 0.4, 1.0, 0.6, 1.0, 0.6, 1.0, 0.4, 1.0, 0.2, 1.0, 0.4, 1.0, 0.4, 1.0, 0.2, 1.0, 0.6, 1.0, 0.8, 1.0, 0.8, 1.0, 0.6, 1.0, 2.98e-08, 1.0, 0.2, 1.0, 0.2, 1.0, 2.98e-08, 1.0, 0.4783, 0.3242, 0.25, 0.49, 0.02175, 0.3242, 0.1089, 0.05584, 0.3911, 0.05584, 0.4, 1.0, 0.6, 1.0, 0.6, 1.0, 0.4, 1.0, 0.8, 1.0, 1.0, 1.0, 1.0, 1.0, 0.8, 1.0, 0.2, 1.0, 0.4, 1.0, 0.4, 1.0, 0.2, 1.0, 0.6, 1.0, 0.8, 1.0, 0.8, 1.0, 0.6, 1.0, 1.0, 0.5, 1.0, 1.0, 0.8, 1.0, 0.8, 0.5, 0.8, 0.5, 0.8, 1.0, 0.6, 1.0, 0.6, 0.5, 0.6, 0.5, 0.6, 1.0, 0.4, 1.0, 0.4, 0.5, 0.8, 1.0, 1.0, 1.0, 1.0, 1.0, 0.8, 1.0, 0.4, 0.5, 0.4, 1.0, 0.2, 1.0, 0.2, 0.5, 0.2, 0.5, 0.2, 1.0, 2.98e-08, 1.0, 2.98e-08, 0.5, 0.75, 0.49, 0.9783, 0.3242, 0.8911, 0.05584, 0.6089, 0.05584, 0.5217, 0.3242, 2.98e-08, 1.0, 0.2, 1.0, 0.2, 1.0, 2.98e-08, 1.0, 0.4, 1.0, 0.6, 1.0, 0.6, 1.0, 0.4, 1.0, 0.2, 1.0, 0.4, 1.0, 0.4, 1.0, 0.2, 1.0, 0.6, 1.0, 0.8, 1.0, 0.8, 1.0, 0.6, 1.0, 2.98e-08, 1.0, 0.2, 1.0, 0.2, 1.0, 2.98e-08, 1.0, 0.4783, 0.3242, 0.25, 0.49, 0.02175, 0.3242, 0.1089, 0.05584, 0.3911, 0.05584, 0.4, 1.0, 0.6, 1.0, 0.6, 1.0, 0.4, 1.0, 0.8, 1.0, 1.0, 1.0, 1.0, 1.0, 0.8, 1.0, 0.2, 1.0, 0.4, 1.0, 0.4, 1.0, 0.2, 1.0, 0.6, 1.0, 0.8, 1.0, 0.8, 1.0, 0.6, 1.0, 1.0, 0.5, 1.0, 1.0, 0.8, 1.0, 0.8, 0.5, 0.8, 0.5, 0.8, 1.0, 0.6, 1.0, 0.6, 0.5, 0.6, 0.5, 0.6, 1.0, 0.4, 1.0, 0.4, 0.5, 0.8, 1.0, 1.0, 1.0, 1.0, 1.0, 0.8, 1.0, 0.4, 0.5, 0.4, 1.0, 0.2, 1.0, 0.2, 0.5, 0.2, 0.5, 0.2, 1.0, 2.98e-08, 1.0, 2.98e-08, 0.5, 0.75, 0.49, 0.9783, 0.3242, 0.8911, 0.05584, 0.6089, 0.05584, 0.5217, 0.3242, 2.98e-08, 1.0, 0.2, 1.0, 0.2, 1.0, 2.98e-08, 1.0, 0.4, 1.0, 0.6, 1.0, 0.6, 1.0, 0.4, 1.0, 0.2, 1.0, 0.4, 1.0, 0.4, 1.0, 0.2, 1.0, 0.6, 1.0, 0.8, 1.0, 0.8, 1.0, 0.6, 1.0, 2.98e-08, 1.0, 0.2, 1.0, 0.2, 1.0, 2.98e-08, 1.0, 0.4783, 0.3242, 0.25, 0.49, 0.02175, 0.3242, 0.1089, 0.05584, 0.3911, 0.05584, 0.4, 1.0, 0.6, 1.0, 0.6, 1.0, 0.4, 1.0, 0.8, 1.0, 1.0, 1.0, 1.0, 1.0, 0.8, 1.0, 0.2, 1.0, 0.4, 1.0, 0.4, 1.0, 0.2, 1.0, 0.6, 1.0, 0.8, 1.0, 0.8, 1.0, 0.6, 1.0, 0.3333, 1.0, 0.3333, 1.0, 0.1667, 1.0, 0.1667, 1.0, 0.5, 1.0, 0.5, 1.0, 0.6667, 1.0, 0.6667, 1.0, 0.8333, 1.0, 0.8333, 1.0, 1.0, 1.0, 1.0, 1.0, 0.1667, 1.0, 0.1667, 1.0, 0.3333, 1.0, 0.3333, 1.0, 0.5, 1.0, 0.6667, 1.0, 0.6667, 1.0, 0.5, 1.0, 0.6667, 1.0, 0.6667, 1.0, 0.8333, 1.0, 0.8333, 1.0, 0.3333, 1.0, 0.3333, 1.0, 0.5, 1.0, 0.5, 1.0, -8.941e-08, 1.0, -8.941e-08, 1.0, 0.1667, 1.0, 0.1667, 1.0, 0.5, 1.0, 0.5, 1.0, 0.6667, 1.0, 0.6667, 1.0, -8.941e-08, 1.0, 0.1667, 1.0, 0.1667, 1.0, -8.941e-08, 1.0, 0.3333, 1.0, 0.5, 1.0, 0.5, 1.0, 0.3333, 1.0, 0.6667, 1.0, 0.8333, 1.0, 0.8333, 1.0, 0.6667, 1.0, 0.1667, 1.0, 0.3333, 1.0, 0.3333, 1.0, 0.1667, 1.0, 0.8333, 1.0, 1.0, 1.0, 1.0, 1.0, 0.8333, 1.0, 0.6667, 1.0, 0.6667, 1.0, 0.8333, 1.0, 0.8333, 1.0, 0.8333, 1.0, 0.8333, 1.0, 0.6667, 1.0, 0.6667, 1.0, 0.1667, 1.0, 0.1667, 1.0, -8.941e-08, 1.0, -8.941e-08, 1.0, 0.6667, 1.0, 0.6667, 1.0, 0.5, 1.0, 0.5, 1.0, -8.941e-08, 1.0, -8.941e-08, 1.0, 0.1667, 1.0, 0.1667, 1.0, 0.1667, 1.0, 0.1667, 1.0, 0.3333, 1.0, 0.3333, 1.0, 0.5, 1.0, 0.5, 1.0, 0.3333, 1.0, 0.3333, 1.0, 0.3333, 1.0, 0.3333, 1.0, 0.5, 1.0, 0.5, 1.0, 0.8333, 1.0, 0.8333, 1.0, 1.0, 1.0, 1.0, 1.0, 1.0, 1.0, 1.0, 1.0, 0.8333, 1.0, 0.8333, 1.0, 0.3333, 1.0, 0.3333, 1.0, 0.1667, 1.0, 0.1667, 1.0, 0.5, 1.0, 0.5, 1.0, 0.6667, 1.0, 0.6667, 1.0, 0.8333, 1.0, 0.8333, 1.0, 1.0, 1.0, 1.0, 1.0, 0.1667, 1.0, 0.1667, 1.0, 0.3333, 1.0, 0.3333, 1.0, 0.5, 1.0, 0.6667, 1.0, 0.6667, 1.0, 0.5, 1.0, 0.6667, 1.0, 0.6667, 1.0, 0.8333, 1.0, 0.8333, 1.0, 0.3333, 1.0, 0.3333, 1.0, 0.5, 1.0, 0.5, 1.0, -8.941e-08, 1.0, -8.941e-08, 1.0, 0.1667, 1.0, 0.1667, 1.0, 0.5, 1.0, 0.5, 1.0, 0.6667, 1.0, 0.6667, 1.0, -8.941e-08, 1.0, 0.1667, 1.0, 0.1667, 1.0, -8.941e-08, 1.0, 0.3333, 1.0, 0.5, 1.0, 0.5, 1.0, 0.3333, 1.0, 0.6667, 1.0, 0.8333, 1.0, 0.8333, 1.0, 0.6667, 1.0, 0.1667, 1.0, 0.3333, 1.0, 0.3333, 1.0, 0.1667, 1.0, 0.8333, 1.0, 1.0, 1.0, 1.0, 1.0, 0.8333, 1.0, 0.6667, 1.0, 0.6667, 1.0, 0.8333, 1.0, 0.8333, 1.0, 0.8333, 1.0, 0.8333, 1.0, 0.6667, 1.0, 0.6667, 1.0, 0.1667, 1.0, 0.1667, 1.0, -8.941e-08, 1.0, -8.941e-08, 1.0, 0.6667, 1.0, 0.6667, 1.0, 0.5, 1.0, 0.5, 1.0, -8.941e-08, 1.0, -8.941e-08, 1.0, 0.1667, 1.0, 0.1667, 1.0, 0.1667, 1.0, 0.1667, 1.0, 0.3333, 1.0, 0.3333, 1.0, 0.5, 1.0, 0.5, 1.0, 0.3333, 1.0, 0.3333, 1.0, 0.3333, 1.0, 0.3333, 1.0, 0.5, 1.0, 0.5, 1.0, 0.8333, 1.0, 0.8333, 1.0, 1.0, 1.0, 1.0, 1.0, 1.0, 1.0, 1.0, 1.0, 0.8333, 1.0, 0.8333, 1.0, 1.0, 0.5, 1.0, 1.0, 0.8333, 1.0, 0.8333, 0.5, 0.8333, 0.5, 0.8333, 1.0, 0.6667, 1.0, 0.6667, 0.5, 0.6667, 0.5, 0.6667, 1.0, 0.5, 1.0, 0.5, 0.5, 0.5, 0.5, 0.5, 1.0, 0.3333, 1.0, 0.3333, 0.5, 0.4578, 0.37, 0.25, 0.49, 0.04215, 0.37, 0.04215, 0.13, 0.25, 0.01, 0.4578, 0.13, 0.3333, 0.5, 0.3333, 1.0, 0.1667, 1.0, 0.1667, 0.5, 0.1667, 0.5, 0.1667, 1.0, -8.941e-08, 1.0, -8.941e-08, 0.5, 0.6667, 0.5, 0.5, 0.5, 0.5, 0.5, 0.6667, 0.5, 0.75, 0.49, 0.9578, 0.37, 0.9578, 0.13, 0.75, 0.01, 0.5422, 0.13, 0.5422, 0.37, 0.1667, 0.5, -8.941e-08, 0.5, -8.941e-08, 0.5, 0.1667, 0.5, 0.5, 0.5, 0.3333, 0.5, 0.3333, 0.5, 0.5, 0.5, 0.8333, 0.5, 0.6667, 0.5, 0.6667, 0.5, 0.8333, 0.5, 0.3333, 0.5, 0.1667, 0.5, 0.1667, 0.5, 0.3333, 0.5, 1.0, 0.5, 0.8333, 0.5, 0.8333, 0.5, 1.0, 0.5, 0.375, 1.0, 0.625, 1.0, 0.625, 1.0, 0.375, 1.0, 0.375, 0.25, 0.625, 0.25, 0.625, 0.5, 0.375, 0.5, 0.375, 0.75, 0.375, 0.5, 0.375, 0.5, 0.375, 0.75, 0.375, 0.75, 0.625, 0.75, 0.625, 1.0, 0.375, 1.0, 0.125, 0.5, 0.375, 0.5, 0.375, 0.75, 0.125, 0.75, 0.625, 0.5, 0.875, 0.5, 0.875, 0.75, 0.625, 0.75, 0.625, 0.5, 0.625, 0.75, 0.625, 0.75, 0.625, 0.5, 0.625, 0.5, 0.625, 0.75, 0.625, 0.75, 0.625, 0.5, 0.375, 0.5, 0.625, 0.5, 0.625, 0.5, 0.375, 0.5, 0.625, 0.75, 0.375, 0.75, 0.375, 0.75, 0.625, 0.75, 0.375, 0.5, 0.625, 0.5, 0.625, 0.75, 0.375, 0.75, 0.375, 0.5, 0.625, 0.5, 0.625, 0.5, 0.375, 0.5, 0.625, 0.75, 0.375, 0.75, 0.375, 0.75, 0.625, 0.75, 0.375, 0.75, 0.375, 0.5, 0.375, 0.5, 0.375, 0.75, 0.875, 0.75, 0.875, 0.5, 0.875, 0.5, 0.875, 0.75, 0.875, 0.75, 0.875, 0.5, 0.875, 0.5, 0.875, 0.75, 0.125, 0.5, 0.125, 0.75, 0.125, 0.75, 0.125, 0.5, 0.625, 0.25, 0.375, 0.25, 0.375, 0.25, 0.625, 0.25, 0.375, 0.0, 0.625, 0.0, 0.625, 0.25, 0.375, 0.25, 0.125, 0.5, 0.125, 0.75, 0.125, 0.75, 0.125, 0.5, 0.625, 0.25, 0.375, 0.25, 0.375, 0.25, 0.625, 0.25, 0.375, 1.0, 0.625, 1.0, 0.625, 1.0, 0.375, 1.0])
me_cube_002.materials.append(mat_box_wood)
me_cube_002.materials.append(mat_wrench)
me_cube_002.materials.append(mat_hammer_metal)
me_cube_002.materials.append(mat_screws)
me_cube_002.materials.append(mat_hammer_wood)
me_cube_002.use_remesh_fix_poles = True
me_cube_002.use_remesh_preserve_attributes = False
me_cube_002.use_mirror_vertex_groups = False
me_cube_002.update()

# ---- objects
ob_light = bpy.data.objects.new('Light', light_light)
ob_camera = bpy.data.objects.new('Camera', cam_camera)
ob_tools_element = bpy.data.objects.new('tools_element', me_cube_002)

# ---- transforms, parenting, visibility, modifiers, constraints
ob_light.location = (4.076, 1.005, 5.904)
ob_light.rotation_euler = (0.6503, 0.05522, 1.866)
ob_light.lock_rotations_4d = False
ob_light.empty_display_type = 'ARROWS'
ob_light.color = (0.0, 0.0, 0.0, 0.0)
ob_light.lineart.crease_threshold = 0.0
ob_camera.location = (7.359, -6.926, 4.958)
ob_camera.rotation_euler = (1.109, 0.0, 0.8149)
ob_camera.lock_rotations_4d = False
ob_camera.empty_display_type = 'ARROWS'
ob_camera.color = (0.0, 0.0, 0.0, 0.0)
ob_camera.display_type = 'WIRE'
ob_camera.lineart.crease_threshold = 0.0
ob_tools_element.location = (0.0, 0.0, -0.3131)
ob_tools_element.scale = (0.8827, 1.532, 0.08075)
ob_tools_element.lineart.crease_threshold = 0.0

# ---- collection membership
col_collection.objects.link(ob_light)
col_collection.objects.link(ob_camera)
col_collection.objects.link(ob_tools_element)

# ---- scene / render settings (as saved in the file)
scene.camera = ob_camera
scene.frame_start = 1; scene.frame_end = 250; scene.frame_set(1)
scene.render.engine = 'BLENDER_EEVEE_NEXT'
scene.cycles.use_denoising = False
scene.cycles.samples = 128
scene.cycles.sampling_pattern = 'TABULATED_SOBOL'
scene.cycles.use_adaptive_sampling = False
scene.cycles.use_light_tree = False
scene.view_settings.view_transform = 'Filmic'
bpy.context.view_layer.update()
